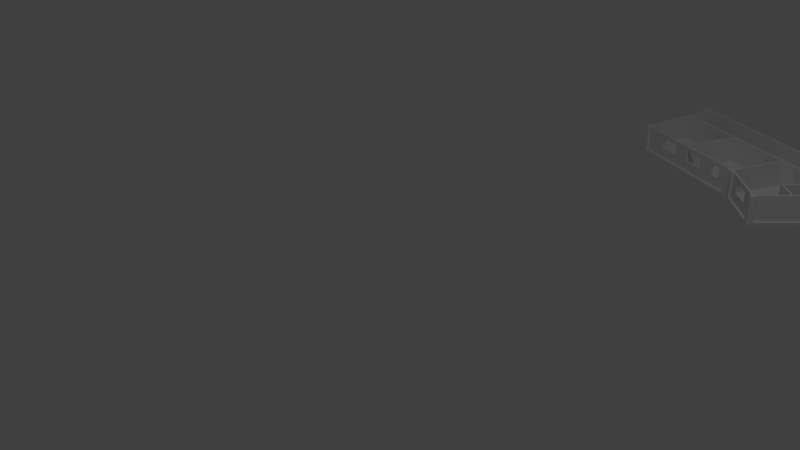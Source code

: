 # Source: town-house-g-floor2.blend  (saved by Blender 2.76.0; exported with 4.5.12 LTS)
import bpy
from mathutils import Matrix  # noqa: F401  (used for matrix-valued properties, if any)

bpy.ops.wm.read_factory_settings(use_empty=True)
scene = bpy.context.scene
scene.name = 'Scene'

# ---- collections
col_collection_1 = bpy.data.collections.new('Collection 1'); scene.collection.children.link(col_collection_1)

# ---- materials (node trees are filled in below, after node groups)
mat_material_001 = bpy.data.materials.new('Material.001')
mat_material_001.alpha_threshold = 0.0
mat_material_001.use_transparent_shadow = False
mat_material_001.roughness = 0.5
mat_material = bpy.data.materials.new('Material')
mat_material.alpha_threshold = 0.0
mat_material.use_transparent_shadow = False
mat_material.roughness = 0.5

# ---- material node trees

# ---- world
world_world = bpy.data.worlds.new('World'); scene.world = world_world
world_world.color = (0.05088, 0.05088, 0.05088)
world_world.use_sun_shadow = False
world_world.sun_shadow_jitter_overblur = 0.0
world_world.cycles.sampling_method = 'MANUAL'
world_world.cycles.sample_map_resolution = 256

# ---- cameras
cam_camera = bpy.data.cameras.new('Camera')
cam_camera.clip_end = 100.0
cam_camera.lens = 35.0
cam_camera.sensor_width = 32.0
cam_camera.sensor_height = 18.0
cam_camera.ortho_scale = 7.314
cam_camera.dof.focus_distance = 0.0
cam_camera.dof.aperture_fstop = 128.0

# ---- lights
light_lamp = bpy.data.lights.new('Lamp', 'POINT')
light_lamp.transmission_factor = 0.0
light_lamp.cutoff_distance = 30.0
light_lamp.energy = 100.0
light_lamp.shadow_buffer_clip_start = 1.001
light_lamp.shadow_soft_size = 0.1
light_lamp.shadow_maximum_resolution = 0.006
light_lamp.use_absolute_resolution = True
light_lamp.cycles.use_multiple_importance_sampling = False

# ---- meshes
me_housegfloor2_001 = bpy.data.meshes.new('HouseGFloor2.001')
me_housegfloor2_001.from_pydata([(175.2, 27.0, -253.3), (176.6, 27.0, -254.7), (175.2, 50.0, -253.3), (176.6, 50.0, -254.7), (167.8, 27.0, -260.6), (167.0, 27.0, -258.8), (167.8, 50.0, -260.6), (167.0, 50.0, -258.8), (217.4, 27.0, -334.2), (216.7, 27.0, -332.4), (217.4, 50.0, -334.2), (216.7, 50.0, -332.4), (224.2, 27.0, -327.4), (225.6, 27.0, -328.8), (224.2, 50.0, -327.4), (225.6, 50.0, -328.8), (63.95, 27.0, -301.5), (64.71, 27.0, -303.3), (63.95, 50.0, -301.5), (64.71, 50.0, -303.3), (62.27, 27.0, -307.9), (60.3, 27.0, -308.3), (62.27, 50.0, -307.9), (60.3, 50.0, -308.3), (213.3, 27.0, -222.3), (211.9, 27.0, -223.7), (213.3, 50.0, -222.3), (211.9, 50.0, -223.7), (207.6, 27.0, -223.7), (206.2, 27.0, -222.3), (207.6, 50.0, -223.7), (206.2, 50.0, -222.3), (269.1, 27.0, -285.2), (267.7, 27.0, -283.8), (269.1, 50.0, -285.2), (267.7, 50.0, -283.8), (267.7, 27.0, -279.6), (269.1, 27.0, -278.2), (267.7, 50.0, -279.6), (269.1, 50.0, -278.2), (76.06, 27.0, -387.5), (78.02, 27.0, -387.1), (76.06, 50.0, -387.5), (78.02, 50.0, -387.1), (80.89, 27.0, -388.6), (81.65, 27.0, -390.5), (80.89, 50.0, -388.6), (81.65, 50.0, -390.5), (171.6, 25.0, -256.9), (59.33, 25.0, -303.4), (59.33, 50.0, -303.4), (171.6, 50.0, -256.9), (222.1, 25.0, -332.3), (272.7, 25.0, -281.7), (272.7, 50.0, -281.7), (222.1, 50.0, -332.3), (209.7, 25.0, -218.8), (77.03, 25.0, -392.4), (77.03, 50.0, -392.4), (209.7, 50.0, -218.8), (199.7, 36.0, -234.4), (198.3, 36.0, -233.0), (199.7, 46.0, -234.4), (198.3, 46.0, -233.0), (185.6, 46.0, -248.6), (184.2, 46.0, -247.2), (185.6, 36.0, -248.6), (184.2, 36.0, -247.2), (103.6, 36.0, -289.4), (102.8, 36.0, -287.5), (103.6, 46.0, -289.4), (102.8, 46.0, -287.5), (85.12, 46.0, -297.0), (84.36, 46.0, -295.2), (85.12, 36.0, -297.0), (84.36, 36.0, -295.2), (117.5, 46.0, -283.6), (135.9, 46.0, -276.0), (116.7, 46.0, -281.8), (135.2, 46.0, -274.1), (117.5, 36.0, -283.6), (116.7, 36.0, -281.8), (135.9, 36.0, -276.0), (135.2, 36.0, -274.1), (149.8, 46.0, -270.2), (159.0, 46.0, -266.4), (149.0, 46.0, -268.4), (158.3, 46.0, -264.6), (149.8, 36.0, -270.2), (149.0, 36.0, -268.4), (159.0, 36.0, -266.4), (158.3, 36.0, -264.6), (176.6, 27.0, -254.7), (175.2, 50.0, -253.3), (176.6, 50.0, -254.7), (167.8, 27.0, -260.6), (167.8, 50.0, -260.6), (167.0, 50.0, -258.8), (216.7, 27.0, -332.4), (217.4, 50.0, -334.2), (216.7, 50.0, -332.4), (224.2, 27.0, -327.4), (224.2, 50.0, -327.4), (225.6, 50.0, -328.8), (64.71, 27.0, -303.3), (63.95, 50.0, -301.5), (64.71, 50.0, -303.3), (62.27, 27.0, -307.9), (62.27, 50.0, -307.9), (60.3, 50.0, -308.3), (211.9, 27.0, -223.7), (213.3, 50.0, -222.3), (211.9, 50.0, -223.7), (207.6, 27.0, -223.7), (207.6, 50.0, -223.7), (206.2, 50.0, -222.3), (267.7, 27.0, -283.8), (269.1, 50.0, -285.2), (267.7, 50.0, -283.8), (267.7, 27.0, -279.6), (267.7, 50.0, -279.6), (269.1, 50.0, -278.2), (78.02, 27.0, -387.1), (76.06, 50.0, -387.5), (78.02, 50.0, -387.1), (80.89, 27.0, -388.6), (80.89, 50.0, -388.6), (81.65, 50.0, -390.5), (171.6, 25.0, -256.9), (59.33, 25.0, -303.4), (59.33, 50.0, -303.4), (171.6, 50.0, -256.9), (222.1, 25.0, -332.3), (272.7, 25.0, -281.7), (272.7, 50.0, -281.7), (222.1, 50.0, -332.3), (217.5, 25.0, -260.5), (209.7, 25.0, -218.8), (77.03, 25.0, -392.4), (252.9, 25.0, -295.8), (267.0, 25.0, -281.7), (231.7, 25.0, -246.3), (77.03, 50.0, -392.4), (218.6, 27.0, -291.9), (220.0, 27.0, -293.3), (218.6, 44.0, -291.9), (220.0, 44.0, -293.3), (225.7, 44.0, -284.9), (227.1, 44.0, -286.3), (225.7, 27.0, -284.9), (227.1, 27.0, -286.3), (235.2, 27.0, -278.2), (235.2, 50.0, -278.2), (208.2, 50.0, -305.1), (208.2, 27.0, -305.1), (175.1, 27.0, -316.7), (175.9, 27.0, -318.5), (175.1, 44.0, -316.7), (175.9, 44.0, -318.5), (184.4, 44.0, -312.8), (185.2, 44.0, -314.7), (184.4, 27.0, -312.8), (185.2, 27.0, -314.7), (115.6, 27.0, -341.3), (116.3, 27.0, -343.2), (115.6, 44.0, -341.3), (116.3, 44.0, -343.2), (124.8, 44.0, -337.5), (125.6, 44.0, -339.4), (124.8, 27.0, -337.5), (125.6, 27.0, -339.4), (136.0, 27.0, -332.9), (115.8, 27.0, -284.3), (172.1, 27.0, -261.0), (192.2, 27.0, -309.6), (219.8, 27.0, -328.9), (80.0, 27.0, -386.8), (74.75, 27.0, -360.4), (114.0, 27.0, -285.1), (134.1, 27.0, -333.7), (252.9, 27.0, -295.8), (214.7, 27.0, -260.5), (232.4, 27.0, -278.2), (173.9, 27.0, -260.3), (209.7, 27.0, -224.4), (230.2, 27.0, -244.9), (194.0, 27.0, -308.8), (207.1, 27.0, -303.4), (74.35, 27.0, -358.4), (63.89, 27.0, -305.8), (74.75, 50.0, -360.4), (172.1, 50.0, -261.0), (192.2, 50.0, -309.6), (136.0, 50.0, -332.9), (115.8, 50.0, -284.3), (114.0, 50.0, -285.1), (134.1, 50.0, -333.7), (74.35, 50.0, -358.4), (230.2, 50.0, -244.9), (214.7, 50.0, -260.5), (232.4, 50.0, -278.2), (207.1, 50.0, -303.4), (194.0, 50.0, -308.8), (173.9, 50.0, -260.3), (63.89, 50.0, -305.8), (80.0, 50.0, -386.8), (209.7, 50.0, -224.4), (217.5, 50.0, -260.5), (231.7, 50.0, -246.3), (267.0, 50.0, -281.7), (219.8, 50.0, -328.9), (209.7, 50.0, -218.8)], [], [(29, 31, 30, 28), (13, 15, 14, 12), (29, 28, 1, 0), (25, 27, 26, 24), (33, 35, 34, 32), (5, 7, 6, 4), (51, 7, 5, 16, 18, 50, 49, 48), (55, 15, 13, 32, 34, 54, 53, 52), (58, 47, 45, 8, 10, 55, 52, 57), (50, 23, 21, 40, 42, 58, 57, 49), (37, 39, 38, 36), (45, 47, 46, 44), (8, 45, 44, 9), (20, 41, 40, 21), (1, 3, 2, 0), (12, 33, 32, 13), (17, 16, 5, 4), (21, 23, 22, 20), (9, 11, 10, 8), (41, 43, 42, 40), (37, 36, 25, 24), (17, 19, 18, 16), (54, 39, 37, 24, 26, 59, 56, 53), (0, 2, 51, 48, 56, 59, 31, 29), (125, 126, 100, 98), (81, 83, 82, 80), (88, 89, 91, 90), (156, 158, 157, 155), (118, 116, 101, 102), (124, 122, 107, 108), (83, 79, 77, 82), (160, 162, 161, 159), (60, 62, 64, 206, 184), (82, 77, 76, 194, 84, 88, 90, 85, 191, 173, 172, 80), (144, 146, 145, 143), (136, 207, 208, 141), (129, 138, 132, 133, 140, 139, 136, 137, 128), (119, 120, 112, 110), (146, 144, 154, 153, 152, 151, 150, 148), (78, 81, 80, 76), (75, 69, 68, 74), (202, 186, 187, 201), (69, 71, 70, 68), (200, 182, 181, 199), (184, 206, 198, 185), (164, 166, 165, 163), (181, 182, 149, 150, 151, 180, 175, 176, 177, 164, 163, 188, 189, 178, 179, 169, 170, 156, 155, 171, 172, 173, 174, 161, 162, 154, 144, 143, 187, 186, 183, 184, 185), (166, 164, 177, 190, 153, 154, 162, 160, 158, 156, 170, 168), (168, 170, 169, 167), (72, 204, 195, 70), (171, 155, 157, 159, 161, 174, 192, 193), (209, 140, 141, 208), (165, 166, 168, 167), (188, 163, 165, 167, 169, 179, 196, 197), (145, 146, 148, 147), (145, 147, 149, 182, 200, 201, 187, 143), (61, 63, 62, 60), (65, 67, 66, 64), (86, 89, 88, 84), (191, 85, 84, 194), (203, 183, 186, 202), (68, 70, 195, 178, 189, 204, 72, 74), (136, 139, 180, 151, 152, 207), (133, 137, 136, 141, 140), (77, 79, 78, 76), (183, 203, 206, 64, 66, 60, 184), (63, 114, 94, 65), (199, 181, 185, 198), (89, 86, 79, 83, 81, 78, 96, 106, 73, 71, 69, 75, 104, 95), (96, 78, 79, 86, 87, 91, 89, 95), (175, 210, 205, 176), (148, 150, 149, 147), (209, 210, 175, 180, 139, 140), (61, 67, 65, 94, 92, 113, 114, 63), (192, 174, 173, 191), (85, 87, 86, 84), (196, 179, 178, 195), (204, 189, 188, 197), (210, 103, 135, 99, 100, 126, 127, 142, 123, 124, 108, 109, 130, 105, 106, 96, 97, 131, 93, 94, 114, 115, 211, 206, 203, 191, 194, 193, 195, 204, 197, 190, 205), (73, 75, 74, 72), (157, 158, 160, 159), (91, 87, 85, 90), (63, 65, 64, 62), (172, 194, 76, 80), (106, 104, 75, 73), (176, 205, 190, 177), (200, 199, 198, 206, 211, 111, 112, 120, 121, 134, 117, 118, 102, 103, 210, 209, 208, 207, 152, 153, 190, 197, 196, 195, 193, 192, 191, 203, 202, 201), (194, 172, 171, 193), (70, 71, 73, 72), (66, 67, 61, 60)])
me_housegfloor2_001.polygons.foreach_set('material_index', [0, 0, 0, 0, 0, 0, 0, 0, 0, 0, 0, 0, 0, 0, 0, 0, 0, 0, 0, 0, 0, 0, 0, 0, 1, 1, 1, 1, 1, 1, 1, 1, 1, 1, 1, 1, 1, 1, 1, 1, 1, 1, 1, 1, 1, 1, 1, 1, 1, 1, 1, 1, 1, 1, 1, 1, 1, 1, 1, 1, 1, 1, 1, 1, 1, 1, 1, 1, 1, 1, 1, 1, 1, 1, 1, 1, 1, 1, 1, 1, 1, 1, 1, 1, 1, 1, 1, 1, 1, 1])
me_housegfloor2_001.materials.append(mat_material_001)
me_housegfloor2_001.materials.append(mat_material)
me_housegfloor2_001.use_remesh_preserve_volume = False
me_housegfloor2_001.use_remesh_preserve_attributes = False
me_housegfloor2_001.use_mirror_vertex_groups = False
me_housegfloor2_001.update()

# ---- objects
ob_housegfloor2_001 = bpy.data.objects.new('HouseGFloor2.001', me_housegfloor2_001)
ob_lamp = bpy.data.objects.new('Lamp', light_lamp)
ob_camera = bpy.data.objects.new('Camera', cam_camera)

# ---- transforms, parenting, visibility, modifiers, constraints
ob_housegfloor2_001.location = (0.0, 0.0, 0.0)
ob_housegfloor2_001.rotation_euler = (1.571, 2.22e-16, 2.22e-16)
ob_housegfloor2_001.scale = (0.0155, 0.0155, 0.0155)
ob_housegfloor2_001.lineart.crease_threshold = 0.0
ob_lamp.location = (4.076, 1.005, 5.904)
ob_lamp.rotation_euler = (0.6503, 0.05522, 1.866)
ob_lamp.lock_rotations_4d = False
ob_lamp.empty_display_type = 'ARROWS'
ob_lamp.color = (0.0, 0.0, 0.0, 0.0)
ob_lamp.lineart.crease_threshold = 0.0
ob_camera.location = (7.481, -6.508, 5.344)
ob_camera.rotation_euler = (1.109, 0.01082, 0.8149)
ob_camera.lock_rotations_4d = False
ob_camera.empty_display_type = 'ARROWS'
ob_camera.color = (0.0, 0.0, 0.0, 0.0)
ob_camera.display_type = 'WIRE'
ob_camera.lineart.crease_threshold = 0.0

# ---- collection membership
col_collection_1.objects.link(ob_housegfloor2_001)
col_collection_1.objects.link(ob_lamp)
col_collection_1.objects.link(ob_camera)

# ---- scene / render settings (as saved in the file)
scene.camera = ob_camera
scene.frame_start = 1; scene.frame_end = 250; scene.frame_set(1)
scene.render.engine = 'BLENDER_EEVEE_NEXT'
scene.render.resolution_percentage = 50
scene.render.dither_intensity = 0.0
scene.cycles.use_denoising = False
scene.cycles.samples = 10
scene.cycles.sampling_pattern = 'TABULATED_SOBOL'
scene.cycles.light_sampling_threshold = 0.0
scene.cycles.use_adaptive_sampling = False
scene.cycles.use_light_tree = False
scene.cycles.blur_glossy = 0.0
scene.cycles.pixel_filter_type = 'GAUSSIAN'
scene.cycles.sample_clamp_indirect = 0.0
scene.view_settings.view_transform = 'Standard'
bpy.context.view_layer.update()
